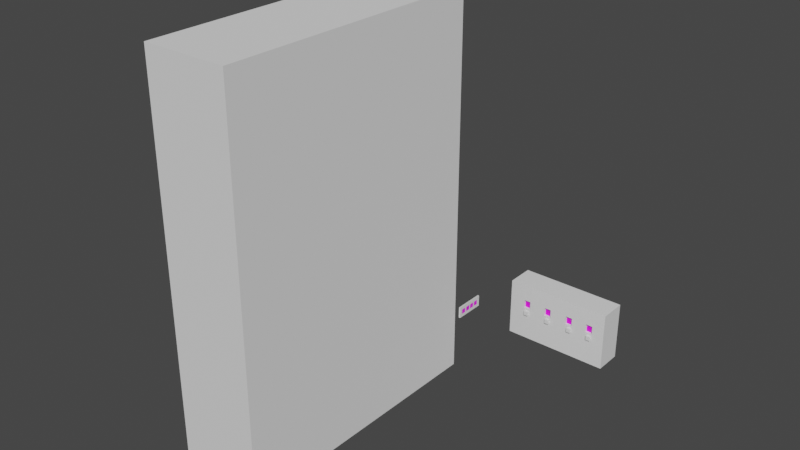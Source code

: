 # Source: Lock.blend  (saved by Blender 2.82.7; exported with 4.5.12 LTS)
import bpy
from mathutils import Matrix  # noqa: F401  (used for matrix-valued properties, if any)

bpy.ops.wm.read_factory_settings(use_empty=True)
scene = bpy.context.scene
scene.name = 'Scene'

# ---- collections
col_collection = bpy.data.collections.new('Collection'); scene.collection.children.link(col_collection)

# ---- images (referenced by path relative to the original .blend; pixels are not part of the script)
import os
ASSET_DIR = os.environ.get("B2B_ASSET_DIR", "")  # directory of the original .blend (textures are referenced by path, not embedded)
HERE = os.path.dirname(os.path.abspath(__file__))  # packed textures are extracted next to this script under _unpacked/

def load_image(name, relpath, width, height, colorspace="sRGB"):
    """Load a texture the original file referenced (path relative to the .blend, or extracted next to this script)."""
    p = next((c for c in (os.path.join(HERE, relpath), os.path.join(ASSET_DIR, relpath)) if relpath and os.path.exists(c)), "")
    if p:
        img = bpy.data.images.load(p, check_existing=True)
        img.name = name
    else:  # same state as the original file: an image datablock whose file is absent (Cycles renders it pink)
        img = bpy.data.images.new(name, width, height)
        img.source = "FILE"
        img.filepath = "//" + (relpath or name)
    img.colorspace_settings.name = colorspace
    return img
img_icons_png = load_image('Icons.png', 'tuls/Icons.png', 1024, 1024, 'sRGB')

# ---- materials (node trees are filled in below, after node groups)
mat_material = bpy.data.materials.new('Material')
mat_material.use_transparent_shadow = False
mat_icons = bpy.data.materials.new('Icons')
mat_icons.use_transparent_shadow = False

# ---- material node trees
mat_material.use_nodes = True; mat_material.node_tree.nodes.clear()
_N = mat_material.node_tree.nodes; _L = mat_material.node_tree.links
n0 = _N.new('ShaderNodeOutputMaterial'); n0.name = 'Material Output'; n0.location = (300, 300)
n1 = _N.new('ShaderNodeBsdfPrincipled'); n1.name = 'Principled BSDF'; n1.location = (10, 300)
n1.distribution = 'GGX'
n1.subsurface_method = 'BURLEY'
n1.inputs[3].default_value = 1.45
n1.inputs[27].default_value = (0.0, 0.0, 0.0, 1.0)
n1.inputs[28].default_value = 1.0
_L.new(n1.outputs[0], n0.inputs[0])
n0.is_active_output = True
mat_icons.use_nodes = True; mat_icons.node_tree.nodes.clear()
_N = mat_icons.node_tree.nodes; _L = mat_icons.node_tree.links
n0 = _N.new('ShaderNodeOutputMaterial'); n0.name = 'Material Output'; n0.location = (300, 300)
n1 = _N.new('ShaderNodeBsdfPrincipled'); n1.name = 'Principled BSDF'; n1.location = (10, 300)
n1.distribution = 'GGX'
n1.subsurface_method = 'BURLEY'
n1.inputs[3].default_value = 1.45
n1.inputs[27].default_value = (0.0, 0.0, 0.0, 1.0)
n1.inputs[28].default_value = 1.0
n2 = _N.new('ShaderNodeTexImage'); n2.name = 'Image Texture'; n2.location = (-458, 79)
n2.image = img_icons_png
_L.new(n1.outputs[0], n0.inputs[0])
_L.new(n2.outputs[0], n1.inputs[0])
n0.is_active_output = True

# ---- world
world_world = bpy.data.worlds.new('World'); scene.world = world_world
world_world.use_nodes = True; world_world.node_tree.nodes.clear()
_N = world_world.node_tree.nodes; _L = world_world.node_tree.links
n0 = _N.new('ShaderNodeOutputWorld'); n0.name = 'World Output'; n0.location = (300, 300)
n1 = _N.new('ShaderNodeBackground'); n1.name = 'Background'; n1.location = (10, 300)
n1.inputs[0].default_value = (0.05088, 0.05088, 0.05088, 1.0)
_L.new(n1.outputs[0], n0.inputs[0])
n0.is_active_output = True
world_world.color = (0.05088, 0.05088, 0.05088)
world_world.use_sun_shadow = False
world_world.sun_shadow_jitter_overblur = 0.0

# ---- meshes
me_circle = bpy.data.meshes.new('Circle')
me_circle.from_pydata([(1.457e-05, -0.03585, 0.3116), (-0.06192, -0.03585, 0.3055), (-0.1215, -0.03585, 0.2875), (-0.1763, -0.03585, 0.2581), (-0.2245, -0.03585, 0.2186), (-0.2639, -0.03585, 0.1705), (-0.2933, -0.03585, 0.1157), (-0.3113, -0.03585, 0.0561), (-0.3174, -0.03585, -0.005827), (-0.3113, -0.03585, -0.06776), (-0.2933, -0.03585, -0.1273), (-0.2639, -0.03585, -0.1822), (-0.2245, -0.03585, -0.2303), (-0.1763, -0.03585, -0.2698), (-0.1215, -0.03585, -0.2991), (-0.06192, -0.03585, -0.3172), (1.467e-05, -0.03585, -0.3233), (0.06194, -0.03585, -0.3172), (0.1215, -0.03585, -0.2991), (0.1764, -0.03585, -0.2698), (0.2245, -0.03585, -0.2303), (0.264, -0.03585, -0.1822), (0.2933, -0.03585, -0.1273), (0.3114, -0.03585, -0.06776), (0.3175, -0.03585, -0.005826), (0.3114, -0.03585, 0.0561), (0.2933, -0.03585, 0.1157), (0.264, -0.03585, 0.1705), (0.2245, -0.03585, 0.2186), (0.1764, -0.03585, 0.2581), (0.1215, -0.03585, 0.2875), (0.06194, -0.03585, 0.3055), (1.454e-05, -0.03585, 0.3679), (-0.07289, -0.03585, 0.3607), (-0.143, -0.03585, 0.3394), (-0.2076, -0.03585, 0.3049), (-0.2642, -0.03585, 0.2584), (-0.3107, -0.03585, 0.2018), (-0.3452, -0.03585, 0.1372), (-0.3665, -0.03585, 0.06708), (-0.3737, -0.03585, -0.005827), (-0.3665, -0.03585, -0.07873), (-0.3452, -0.03585, -0.1488), (-0.3107, -0.03585, -0.2134), (-0.2642, -0.03585, -0.2701), (-0.2076, -0.03585, -0.3166), (-0.143, -0.03585, -0.3511), (-0.07289, -0.03585, -0.3724), (1.467e-05, -0.03585, -0.3795), (0.07292, -0.03585, -0.3724), (0.143, -0.03585, -0.3511), (0.2076, -0.03585, -0.3166), (0.2643, -0.03585, -0.2701), (0.3107, -0.03585, -0.2134), (0.3453, -0.03585, -0.1488), (0.3665, -0.03585, -0.07873), (0.3737, -0.03585, -0.005826), (0.3665, -0.03585, 0.06708), (0.3453, -0.03585, 0.1372), (0.3107, -0.03585, 0.2018), (0.2643, -0.03585, 0.2584), (0.2076, -0.03585, 0.3049), (0.143, -0.03585, 0.3394), (0.07292, -0.03585, 0.3607), (-0.06192, 0.03809, 0.3055), (1.457e-05, 0.03809, 0.3116), (-0.1215, 0.03809, 0.2875), (-0.1763, 0.03809, 0.2581), (-0.2245, 0.03809, 0.2186), (-0.2639, 0.03809, 0.1705), (-0.2933, 0.03809, 0.1157), (-0.3113, 0.03809, 0.0561), (-0.3174, 0.03809, -0.005827), (-0.3113, 0.03809, -0.06776), (-0.2933, 0.03809, -0.1273), (-0.2639, 0.03809, -0.1822), (-0.2245, 0.03809, -0.2303), (-0.1763, 0.03809, -0.2698), (-0.1215, 0.03809, -0.2991), (-0.06192, 0.03809, -0.3172), (1.467e-05, 0.03809, -0.3233), (0.06194, 0.03809, -0.3172), (0.1215, 0.03809, -0.2991), (0.1764, 0.03809, -0.2698), (0.2245, 0.03809, -0.2303), (0.264, 0.03809, -0.1822), (0.2933, 0.03809, -0.1273), (0.3114, 0.03809, -0.06776), (0.3175, 0.03809, -0.005826), (0.3114, 0.03809, 0.0561), (0.2933, 0.03809, 0.1157), (0.264, 0.03809, 0.1705), (0.2245, 0.03809, 0.2186), (0.1764, 0.03809, 0.2581), (0.1215, 0.03809, 0.2875), (0.06194, 0.03809, 0.3055), (-0.143, 0.03809, 0.3394), (-0.07289, 0.03809, 0.3607), (-0.2642, 0.03809, 0.2584), (-0.2076, 0.03809, 0.3049), (-0.3452, 0.03809, 0.1372), (-0.3107, 0.03809, 0.2018), (-0.3737, 0.03809, -0.005827), (-0.3665, 0.03809, 0.06708), (-0.3452, 0.03809, -0.1488), (-0.3665, 0.03809, -0.07873), (-0.2642, 0.03809, -0.2701), (-0.3107, 0.03809, -0.2134), (-0.143, 0.03809, -0.3511), (-0.2076, 0.03809, -0.3166), (1.466e-05, 0.03809, -0.3795), (-0.07289, 0.03809, -0.3724), (0.143, 0.03809, -0.3511), (0.07292, 0.03809, -0.3724), (0.2643, 0.03809, -0.2701), (0.2076, 0.03809, -0.3166), (0.3453, 0.03809, -0.1488), (0.3107, 0.03809, -0.2134), (0.3737, 0.03809, -0.005826), (0.3665, 0.03809, -0.07873), (0.3453, 0.03809, 0.1372), (0.3665, 0.03809, 0.06708), (0.2643, 0.03809, 0.2584), (0.3107, 0.03809, 0.2018), (0.143, 0.03809, 0.3394), (0.2076, 0.03809, 0.3049), (1.454e-05, 0.03809, 0.3679), (0.07292, 0.03809, 0.3607), (-0.08603, -0.03585, 0.1009), (0.0851, -0.03585, 0.1009), (0.0851, -0.03585, 0.272), (-0.08603, -0.03585, 0.272), (-0.1009, -0.03585, -0.08603), (-0.1009, -0.03585, 0.0851), (-0.272, -0.03585, 0.0851), (-0.272, -0.03585, -0.08603), (0.08603, -0.03585, -0.1009), (-0.0851, -0.03585, -0.1009), (-0.0851, -0.03585, -0.272), (0.08603, -0.03585, -0.272), (0.1009, -0.03585, 0.08603), (0.1009, -0.03585, -0.0851), (0.272, -0.03585, -0.0851), (0.272, -0.03585, 0.08603)], [], [(53, 22, 21), (61, 30, 29), (39, 8, 7), (47, 16, 15), (55, 24, 23), (33, 2, 1), (63, 0, 31), (9, 42, 10), (17, 50, 18), (57, 26, 25), (3, 36, 4), (11, 44, 12), (19, 52, 20), (59, 28, 27), (5, 38, 6), (45, 14, 13), (30, 31, 130), (86, 117, 85), (94, 125, 93), (71, 102, 103), (80, 111, 79), (88, 119, 87), (66, 97, 64), (65, 127, 95), (73, 104, 105), (81, 112, 113), (90, 121, 89), (67, 98, 99), (75, 106, 107), (83, 114, 115), (92, 123, 91), (69, 100, 101), (78, 109, 77), (78, 74, 66), (7, 103, 39), (26, 91, 27), (0, 64, 1), (46, 78, 14), (40, 72, 8), (47, 79, 111), (28, 93, 29), (3, 66, 67), (48, 80, 16), (23, 119, 55), (30, 95, 31), (4, 69, 5), (56, 88, 24), (1, 97, 33), (33, 96, 34), (6, 71, 7), (34, 66, 2), (35, 98, 36), (31, 127, 63), (37, 100, 38), (8, 73, 9), (32, 65, 0), (39, 102, 40), (9, 105, 41), (41, 104, 42), (10, 75, 11), (42, 74, 10), (43, 106, 44), (17, 113, 49), (45, 108, 46), (12, 77, 13), (18, 112, 82), (47, 110, 48), (25, 121, 57), (49, 112, 50), (14, 79, 15), (58, 90, 26), (51, 114, 52), (3, 99, 35), (53, 116, 54), (16, 81, 17), (36, 68, 4), (55, 118, 56), (43, 75, 107), (57, 120, 58), (18, 83, 19), (44, 76, 12), (59, 122, 60), (19, 115, 51), (61, 124, 62), (20, 85, 21), (52, 84, 20), (63, 126, 32), (27, 123, 59), (53, 85, 117), (22, 87, 23), (60, 92, 28), (54, 86, 22), (5, 101, 37), (29, 125, 61), (24, 89, 25), (38, 70, 6), (62, 94, 30), (13, 109, 45), (7, 8, 134), (129, 131, 128), (134, 132, 133), (22, 23, 142), (16, 17, 139), (139, 137, 138), (142, 140, 141), (140, 143, 26), (53, 54, 22), (61, 62, 30), (39, 40, 8), (47, 48, 16), (55, 56, 24), (33, 34, 2), (63, 32, 0), (9, 41, 42), (17, 49, 50), (57, 58, 26), (3, 35, 36), (11, 43, 44), (19, 51, 52), (59, 60, 28), (5, 37, 38), (45, 46, 14), (0, 1, 131), (1, 2, 131), (2, 3, 131), (3, 4, 128), (131, 3, 128), (4, 5, 128), (5, 6, 128), (130, 129, 29), (129, 26, 27), (129, 27, 28), (129, 28, 29), (131, 130, 0), (31, 0, 130), (29, 30, 130), (86, 116, 117), (94, 124, 125), (71, 72, 102), (80, 110, 111), (88, 118, 119), (66, 96, 97), (65, 126, 127), (73, 74, 104), (81, 82, 112), (90, 120, 121), (67, 68, 98), (75, 76, 106), (83, 84, 114), (92, 122, 123), (69, 70, 100), (78, 108, 109), (66, 64, 65), (65, 95, 94), (94, 93, 90), (93, 92, 90), (92, 91, 90), (90, 89, 88), (88, 87, 86), (86, 85, 84), (84, 83, 82), (82, 81, 80), (80, 79, 82), (79, 78, 82), (78, 77, 74), (77, 76, 74), (76, 75, 74), (74, 73, 72), (72, 71, 70), (70, 69, 68), (68, 67, 66), (66, 65, 94), (90, 88, 82), (88, 86, 82), (86, 84, 82), (74, 72, 70), (70, 68, 74), (68, 66, 74), (66, 94, 82), (94, 90, 82), (82, 78, 66), (7, 71, 103), (26, 90, 91), (0, 65, 64), (46, 108, 78), (40, 102, 72), (47, 15, 79), (28, 92, 93), (3, 2, 66), (48, 110, 80), (23, 87, 119), (30, 94, 95), (4, 68, 69), (56, 118, 88), (1, 64, 97), (33, 97, 96), (6, 70, 71), (34, 96, 66), (35, 99, 98), (31, 95, 127), (37, 101, 100), (8, 72, 73), (32, 126, 65), (39, 103, 102), (9, 73, 105), (41, 105, 104), (10, 74, 75), (42, 104, 74), (43, 107, 106), (17, 81, 113), (45, 109, 108), (12, 76, 77), (18, 50, 112), (47, 111, 110), (25, 89, 121), (49, 113, 112), (14, 78, 79), (58, 120, 90), (51, 115, 114), (3, 67, 99), (53, 117, 116), (16, 80, 81), (36, 98, 68), (55, 119, 118), (43, 11, 75), (57, 121, 120), (18, 82, 83), (44, 106, 76), (59, 123, 122), (19, 83, 115), (61, 125, 124), (20, 84, 85), (52, 114, 84), (63, 127, 126), (27, 91, 123), (53, 21, 85), (22, 86, 87), (60, 122, 92), (54, 116, 86), (5, 69, 101), (29, 93, 125), (24, 88, 89), (38, 100, 70), (62, 124, 94), (13, 77, 109), (133, 26, 129), (133, 129, 128), (9, 135, 8), (135, 134, 8), (134, 133, 6), (133, 128, 6), (6, 7, 134), (129, 130, 131), (134, 135, 132), (135, 9, 10), (10, 11, 135), (11, 12, 132), (132, 12, 137), (12, 13, 137), (13, 14, 138), (137, 13, 138), (136, 139, 19), (139, 18, 19), (135, 11, 132), (136, 19, 20), (136, 20, 141), (20, 21, 141), (137, 136, 141), (132, 137, 141), (142, 141, 21), (21, 22, 142), (17, 18, 139), (139, 138, 16), (138, 14, 15), (16, 138, 15), (139, 136, 137), (142, 143, 140), (143, 142, 24), (142, 23, 24), (24, 25, 143), (133, 132, 141), (133, 141, 140), (25, 26, 143), (26, 133, 140)])
me_circle.polygons.foreach_set('material_index', [1, 1, 1, 1, 1, 1, 1, 1, 1, 1, 1, 1, 1, 1, 1, 1, 1, 1, 1, 1, 1, 1, 1, 1, 1, 1, 1, 1, 1, 1, 1, 1, 1, 1, 1, 1, 1, 1, 1, 1, 1, 1, 1, 1, 1, 1, 1, 1, 1, 1, 1, 1, 1, 1, 1, 1, 1, 1, 1, 1, 1, 1, 1, 1, 1, 1, 1, 1, 1, 1, 1, 1, 1, 1, 1, 1, 1, 1, 1, 1, 1, 1, 1, 1, 1, 1, 1, 1, 1, 1, 1, 1, 1, 1, 1, 1, 1, 1, 1, 1, 1, 1, 1, 1, 1, 1, 1, 1, 1, 1, 1, 1, 1, 1, 1, 1, 1, 1, 1, 1, 1, 1, 1, 1, 1, 1, 1, 1, 1, 1, 1, 1, 1, 1, 1, 1, 1, 1, 1, 1, 1, 1, 1, 1, 1, 1, 1, 1, 1, 1, 1, 1, 1, 1, 1, 1, 1, 1, 1, 1, 1, 1, 1, 1, 1, 1, 1, 1, 1, 1, 1, 1, 1, 1, 1, 1, 1, 1, 1, 1, 1, 1, 1, 1, 1, 1, 1, 1, 1, 1, 1, 1, 1, 1, 1, 1, 1, 1, 1, 1, 1, 1, 1, 1, 1, 1, 1, 1, 1, 1, 1, 1, 1, 1, 1, 1, 1, 1, 1, 1, 1, 1, 1, 1, 1, 1, 1, 1, 1, 1, 1, 1, 1, 1, 1, 1, 1, 1, 1, 1, 1, 1, 1, 1, 1, 1, 1, 1, 1, 1, 1, 1, 1, 1, 1, 1, 1, 1, 1, 1, 1, 1, 1, 1, 1, 1, 1, 1, 1, 1, 1, 1, 1, 1, 1, 1, 1, 1, 1, 1, 1, 1, 1, 1])
_uv = me_circle.uv_layers.new(name='UVMap')
_uv.uv.foreach_set('vector', [0.0, 0.0, 0.0, 0.0, 0.0, 0.0, 0.0, 0.0, 0.0, 0.0, 0.0, 0.0, 0.0, 0.0, 0.0, 0.0, 0.0, 0.0, 0.0, 0.0, 0.0, 0.0, 0.0, 0.0, 0.0, 0.0, 0.0, 0.0, 0.0, 0.0, 0.0, 0.0, 0.0, 0.0, 0.0, 0.0, 0.0, 0.0, 0.0, 0.0, 0.0, 0.0, 0.0, 0.0, 0.0, 0.0, 0.0, 0.0, 0.0, 0.0, 0.0, 0.0, 0.0, 0.0, 0.0, 0.0, 0.0, 0.0, 0.0, 0.0, 0.0, 0.0, 0.0, 0.0, 0.0, 0.0, 0.0, 0.0, 0.0, 0.0, 0.0, 0.0, 0.0, 0.0, 0.0, 0.0, 0.0, 0.0, 0.0, 0.0, 0.0, 0.0, 0.0, 0.0, 0.0, 0.0, 0.0, 0.0, 0.0, 0.0, 0.0, 0.0, 0.0, 0.0, 0.0, 0.0, 0.0, 0.0, 0.0, 0.0, 0.0, 0.0, 0.0, 0.0, 0.0, 0.0, 0.0, 0.0, 0.0, 0.0, 0.0, 0.0, 0.0, 0.0, 0.0, 0.0, 0.0, 0.0, 0.0, 0.0, 0.0, 0.0, 0.0, 0.0, 0.0, 0.0, 0.0, 0.0, 0.0, 0.0, 0.0, 0.0, 0.0, 0.0, 0.0, 0.0, 0.0, 0.0, 0.0, 0.0, 0.0, 0.0, 0.0, 0.0, 0.0, 0.0, 0.0, 0.0, 0.0, 0.0, 0.0, 0.0, 0.0, 0.0, 0.0, 0.0, 0.0, 0.0, 0.0, 0.0, 0.0, 0.0, 0.0, 0.0, 0.0, 0.0, 0.0, 0.0, 0.0, 0.0, 0.0, 0.0, 0.0, 0.0, 0.0, 0.0, 0.0, 0.0, 0.0, 0.0, 0.0, 0.0, 0.0, 0.0, 0.0, 0.0, 0.0, 0.0, 0.0, 0.0, 0.0, 0.0, 0.0, 0.0, 0.0, 0.0, 0.0, 0.0, 0.0, 0.0, 0.0, 0.0, 0.0, 0.0, 0.0, 0.0, 0.0, 0.0, 0.0, 0.0, 0.0, 0.0, 0.0, 0.0, 0.0, 0.0, 0.0, 0.0, 0.0, 0.0, 0.0, 0.0, 0.0, 0.0, 0.0, 0.0, 0.0, 0.0, 0.0, 0.0, 0.0, 0.0, 0.0, 0.0, 0.0, 0.0, 0.0, 0.0, 0.0, 0.0, 0.0, 0.0, 0.0, 0.0, 0.0, 0.0, 0.0, 0.0, 0.0, 0.0, 0.0, 0.0, 0.0, 0.0, 0.0, 0.0, 0.0, 0.0, 0.0, 0.0, 0.0, 0.0, 0.0, 0.0, 0.0, 0.0, 0.0, 0.0, 0.0, 0.0, 0.0, 0.0, 0.0, 0.0, 0.0, 0.0, 0.0, 0.0, 0.0, 0.0, 0.0, 0.0, 0.0, 0.0, 0.0, 0.0, 0.0, 0.0, 0.0, 0.0, 0.0, 0.0, 0.0, 0.0, 0.0, 0.0, 0.0, 0.0, 0.0, 0.0, 0.0, 0.0, 0.0, 0.0, 0.0, 0.0, 0.0, 0.0, 0.0, 0.0, 0.0, 0.0, 0.0, 0.0, 0.0, 0.0, 0.0, 0.0, 0.0, 0.0, 0.0, 0.0, 0.0, 0.0, 0.0, 0.0, 0.0, 0.0, 0.0, 0.0, 0.0, 0.0, 0.0, 0.0, 0.0, 0.0, 0.0, 0.0, 0.0, 0.0, 0.0, 0.0, 0.0, 0.0, 0.0, 0.0, 0.0, 0.0, 0.0, 0.0, 0.0, 0.0, 0.0, 0.0, 0.0, 0.0, 0.0, 0.0, 0.0, 0.0, 0.0, 0.0, 0.0, 0.0, 0.0, 0.0, 0.0, 0.0, 0.0, 0.0, 0.0, 0.0, 0.0, 0.0, 0.0, 0.0, 0.0, 0.0, 0.0, 0.0, 0.0, 0.0, 0.0, 0.0, 0.0, 0.0, 0.0, 0.0, 0.0, 0.0, 0.0, 0.0, 0.0, 0.0, 0.0, 0.0, 0.0, 0.0, 0.0, 0.0, 0.0, 0.0, 0.0, 0.0, 0.0, 0.0, 0.0, 0.0, 0.0, 0.0, 0.0, 0.0, 0.0, 0.0, 0.0, 0.0, 0.0, 0.0, 0.0, 0.0, 0.0, 0.0, 0.0, 0.0, 0.0, 0.0, 0.0, 0.0, 0.0, 0.0, 0.0, 0.0, 0.0, 0.0, 0.0, 0.0, 0.0, 0.0, 0.0, 0.0, 0.0, 0.0, 0.0, 0.0, 0.0, 0.0, 0.0, 0.0, 0.0, 0.0, 0.0, 0.0, 0.0, 0.0, 0.0, 0.0, 0.0, 0.0, 0.0, 0.0, 0.0, 0.0, 0.0, 0.0, 0.0, 0.0, 0.0, 0.0, 0.0, 0.0, 0.0, 0.0, 0.0, 0.0, 0.0, 0.0, 0.0, 0.0, 0.0, 0.0, 0.0, 0.0, 0.0, 0.0, 0.0, 0.0, 0.0, 0.0, 0.0, 0.0, 0.0, 0.0, 0.0, 0.0, 0.0, 0.0, 0.0, 0.0, 0.0, 0.0, 0.0, 0.0, 0.0, 0.0, 0.0, 0.0, 0.0, 0.0, 0.0, 0.0, 0.0, 0.0, 0.0, 0.0, 0.0, 0.0, 0.0, 0.0, 0.0, 0.0, 0.0, 0.0, 0.0, 0.0, 0.0, 0.0, 0.0, 0.0, 0.0, 0.0, 0.0, 0.0, 0.0, 0.0, 0.0, 0.0, 0.0, 0.0, 0.0, 0.0, 0.0, 0.0, 0.0, 0.0, 0.0, 0.0, 0.0, 0.0, 0.0, 0.0, 0.0, 0.0, 0.0, 0.0, 0.0, 0.0, 0.0, 0.0, 0.0, 0.0, 0.0, 0.0, 0.0, 0.0, 0.0, 0.0, 0.0, 0.0, 0.0, 0.0, 0.0, 0.0, 0.0, 0.0, 0.0, 0.0, 0.0, 0.0, 0.0, 0.0, 0.0, 0.0, 0.0, 0.0, 0.0, 0.0, 0.0, 0.0, 0.0, 0.0, 0.0, 0.0, 0.0, 0.0, 0.4756, 0.05799, 0.2636, 0.9024, 0.2636, 0.05799, 0.7256, 0.9607, 0.5035, 0.09511, 0.7256, 0.09511, 0.0, 0.0, 0.0, 0.0, 0.0, 0.0, 0.0, 0.0, 0.0, 0.0, 0.0, 0.0, 0.7558, 0.9758, 0.9891, 0.04124, 0.9891, 0.9758, 0.2104, 0.8682, 0.01836, 0.08673, 0.2104, 0.08673, 0.0, 0.0, 0.0, 0.0, 0.0, 0.0, 0.0, 0.0, 0.0, 0.0, 0.0, 0.0, 0.0, 0.0, 0.0, 0.0, 0.0, 0.0, 0.0, 0.0, 0.0, 0.0, 0.0, 0.0, 0.0, 0.0, 0.0, 0.0, 0.0, 0.0, 0.0, 0.0, 0.0, 0.0, 0.0, 0.0, 0.0, 0.0, 0.0, 0.0, 0.0, 0.0, 0.0, 0.0, 0.0, 0.0, 0.0, 0.0, 0.0, 0.0, 0.0, 0.0, 0.0, 0.0, 0.0, 0.0, 0.0, 0.0, 0.0, 0.0, 0.0, 0.0, 0.0, 0.0, 0.0, 0.0, 0.0, 0.0, 0.0, 0.0, 0.0, 0.0, 0.0, 0.0, 0.0, 0.0, 0.0, 0.0, 0.0, 0.0, 0.0, 0.0, 0.0, 0.0, 0.0, 0.0, 0.0, 0.0, 0.0, 0.0, 0.0, 0.0, 0.0, 0.0, 0.0, 0.0, 0.0, 0.0, 0.0, 0.0, 0.0, 0.0, 0.0, 0.0, 0.0, 0.0, 0.0, 0.0, 0.0, 0.0, 0.0, 0.0, 0.0, 0.0, 0.0, 0.0, 0.0, 0.0, 0.0, 0.0, 0.0, 0.0, 0.0, 0.0, 0.0, 0.0, 0.0, 0.0, 0.0, 0.0, 0.0, 0.0, 0.0, 0.0, 0.0, 0.0, 0.0, 0.0, 0.0, 0.0, 0.0, 0.0, 0.0, 0.0, 0.0, 0.0, 0.0, 0.0, 0.0, 0.0, 0.0, 0.0, 0.0, 0.0, 0.0, 0.0, 0.0, 0.0, 0.0, 0.0, 0.0, 0.0, 0.0, 0.0, 0.0, 0.0, 0.0, 0.0, 0.0, 0.0, 0.0, 0.0, 0.0, 0.0, 0.0, 0.0, 0.0, 0.0, 0.0, 0.0, 0.0, 0.0, 0.0, 0.0, 0.0, 0.0, 0.0, 0.0, 0.0, 0.0, 0.0, 0.0, 0.0, 0.0, 0.0, 0.0, 0.0, 0.0, 0.0, 0.0, 0.0, 0.0, 0.0, 0.0, 0.0, 0.0, 0.0, 0.0, 0.0, 0.0, 0.0, 0.0, 0.0, 0.0, 0.0, 0.0, 0.0, 0.0, 0.0, 0.0, 0.0, 0.0, 0.0, 0.0, 0.0, 0.0, 0.0, 0.0, 0.0, 0.0, 0.0, 0.0, 0.0, 0.0, 0.0, 0.0, 0.0, 0.0, 0.0, 0.0, 0.0, 0.0, 0.0, 0.0, 0.0, 0.0, 0.0, 0.0, 0.0, 0.0, 0.0, 0.0, 0.0, 0.0, 0.0, 0.0, 0.0, 0.0, 0.0, 0.0, 0.0, 0.0, 0.0, 0.0, 0.0, 0.0, 0.0, 0.0, 0.0, 0.0, 0.0, 0.0, 0.0, 0.0, 0.0, 0.0, 0.0, 0.0, 0.0, 0.0, 0.0, 0.0, 0.0, 0.0, 0.0, 0.0, 0.0, 0.0, 0.0, 0.0, 0.0, 0.0, 0.0, 0.0, 0.0, 0.0, 0.0, 0.0, 0.0, 0.0, 0.0, 0.0, 0.0, 0.0, 0.0, 0.0, 0.0, 0.0, 0.0, 0.0, 0.0, 0.0, 0.0, 0.0, 0.0, 0.0, 0.0, 0.0, 0.0, 0.0, 0.0, 0.0, 0.0, 0.0, 0.0, 0.0, 0.0, 0.0, 0.0, 0.0, 0.0, 0.0, 0.0, 0.0, 0.0, 0.0, 0.0, 0.0, 0.0, 0.0, 0.0, 0.0, 0.0, 0.0, 0.0, 0.0, 0.0, 0.0, 0.0, 0.0, 0.0, 0.0, 0.0, 0.0, 0.0, 0.0, 0.0, 0.0, 0.0, 0.0, 0.0, 0.0, 0.0, 0.0, 0.0, 0.0, 0.0, 0.0, 0.0, 0.0, 0.0, 0.0, 0.0, 0.0, 0.0, 0.0, 0.0, 0.0, 0.0, 0.0, 0.0, 0.0, 0.0, 0.0, 0.0, 0.0, 0.0, 0.0, 0.0, 0.0, 0.0, 0.0, 0.0, 0.0, 0.0, 0.0, 0.0, 0.0, 0.0, 0.0, 0.0, 0.0, 0.0, 0.0, 0.0, 0.0, 0.0, 0.0, 0.0, 0.0, 0.0, 0.0, 0.0, 0.0, 0.0, 0.0, 0.0, 0.0, 0.0, 0.0, 0.0, 0.0, 0.0, 0.0, 0.0, 0.0, 0.0, 0.0, 0.0, 0.0, 0.0, 0.0, 0.0, 0.0, 0.0, 0.0, 0.0, 0.0, 0.0, 0.0, 0.0, 0.0, 0.0, 0.0, 0.0, 0.0, 0.0, 0.0, 0.0, 0.0, 0.0, 0.0, 0.0, 0.0, 0.0, 0.0, 0.0, 0.0, 0.0, 0.0, 0.0, 0.0, 0.0, 0.0, 0.0, 0.0, 0.0, 0.0, 0.0, 0.0, 0.0, 0.0, 0.0, 0.0, 0.0, 0.0, 0.0, 0.0, 0.0, 0.0, 0.0, 0.0, 0.0, 0.0, 0.0, 0.0, 0.0, 0.0, 0.0, 0.0, 0.0, 0.0, 0.0, 0.0, 0.0, 0.0, 0.0, 0.0, 0.0, 0.0, 0.0, 0.0, 0.0, 0.0, 0.0, 0.0, 0.0, 0.0, 0.0, 0.0, 0.0, 0.0, 0.0, 0.0, 0.0, 0.0, 0.0, 0.0, 0.0, 0.0, 0.0, 0.0, 0.0, 0.0, 0.0, 0.0, 0.0, 0.0, 0.0, 0.0, 0.0, 0.0, 0.0, 0.0, 0.0, 0.0, 0.0, 0.0, 0.0, 0.0, 0.0, 0.0, 0.0, 0.0, 0.0, 0.0, 0.0, 0.0, 0.0, 0.0, 0.0, 0.0, 0.0, 0.0, 0.0, 0.0, 0.0, 0.0, 0.0, 0.0, 0.0, 0.0, 0.0, 0.0, 0.0, 0.0, 0.0, 0.0, 0.0, 0.0, 0.0, 0.0, 0.0, 0.0, 0.0, 0.0, 0.0, 0.0, 0.0, 0.0, 0.0, 0.0, 0.0, 0.0, 0.0, 0.0, 0.0, 0.0, 0.0, 0.0, 0.0, 0.0, 0.0, 0.0, 0.0, 0.0, 0.0, 0.0, 0.0, 0.0, 0.0, 0.0, 0.0, 0.0, 0.0, 0.0, 0.0, 0.0, 0.0, 0.0, 0.0, 0.0, 0.0, 0.0, 0.0, 0.0, 0.0, 0.0, 0.0, 0.0, 0.0, 0.0, 0.0, 0.0, 0.0, 0.0, 0.0, 0.0, 0.0, 0.0, 0.0, 0.0, 0.0, 0.0, 0.0, 0.0, 0.0, 0.0, 0.0, 0.0, 0.0, 0.0, 0.0, 0.0, 0.0, 0.0, 0.0, 0.0, 0.0, 0.0, 0.0, 0.0, 0.0, 0.0, 0.0, 0.0, 0.0, 0.0, 0.0, 0.0, 0.0, 0.0, 0.0, 0.0, 0.0, 0.0, 0.0, 0.0, 0.0, 0.0, 0.0, 0.0, 0.0, 0.0, 0.0, 0.0, 0.0, 0.0, 0.0, 0.0, 0.0, 0.0, 0.0, 0.0, 0.0, 0.0, 0.0, 0.0, 0.0, 0.0, 0.0, 0.0, 0.0, 0.0, 0.0, 0.0, 0.0, 0.0, 0.0, 0.0, 0.0, 0.0, 0.0, 0.0, 0.0, 0.0, 0.0, 0.0, 0.0, 0.0, 0.0, 0.0, 0.0, 0.0, 0.0, 0.0, 0.0, 0.0, 0.0, 0.0, 0.0, 0.0, 0.0, 0.0, 0.0, 0.0, 0.0, 0.0, 0.0, 0.0, 0.0, 0.0, 0.0, 0.0, 0.0, 0.0, 0.0, 0.0, 0.0, 0.0, 0.0, 0.0, 0.0, 0.0, 0.0, 0.0, 0.0, 0.0, 0.0, 0.0, 0.0, 0.0, 0.0, 0.0, 0.0, 0.0, 0.0, 0.0, 0.0, 0.0, 0.0, 0.0, 0.0, 0.0, 0.0, 0.0, 0.0, 0.0, 0.0, 0.0, 0.0, 0.0, 0.0, 0.0, 0.0, 0.0, 0.0, 0.0, 0.0, 0.0, 0.0, 0.0, 0.0, 0.0, 0.0, 0.0, 0.0, 0.0, 0.0, 0.0, 0.0, 0.0, 0.0, 0.0, 0.0, 0.0, 0.0, 0.0, 0.0, 0.0, 0.0, 0.0, 0.0, 0.0, 0.0, 0.0, 0.0, 0.0, 0.0, 0.0, 0.0, 0.0, 0.0, 0.0, 0.0, 0.0, 0.0, 0.0, 0.0, 0.0, 0.0, 0.0, 0.0, 0.0, 0.0, 0.0, 0.0, 0.0, 0.0, 0.0, 0.0, 0.0, 0.0, 0.0, 0.0, 0.0, 0.0, 0.0, 0.0, 0.0, 0.0, 0.0, 0.0, 0.0, 0.0, 0.0, 0.0, 0.0, 0.0, 0.0, 0.0, 0.0, 0.0, 0.0, 0.0, 0.0, 0.0, 0.0, 0.0, 0.0, 0.0, 0.0, 0.0, 0.0, 0.0, 0.0, 0.0, 0.0, 0.0, 0.0, 0.0, 0.0, 0.0, 0.0, 0.0, 0.0, 0.0, 0.0, 0.0, 0.0, 0.0, 0.0, 0.4756, 0.05799, 0.4756, 0.9024, 0.2636, 0.9024, 0.7256, 0.9607, 0.5035, 0.9607, 0.5035, 0.09511, 0.0, 0.0, 0.0, 0.0, 0.0, 0.0, 0.0, 0.0, 0.0, 0.0, 0.0, 0.0, 0.0, 0.0, 0.0, 0.0, 0.0, 0.0, 0.0, 0.0, 0.0, 0.0, 0.0, 0.0, 0.0, 0.0, 0.0, 0.0, 0.0, 0.0, 0.0, 0.0, 0.0, 0.0, 0.0, 0.0, 0.0, 0.0, 0.0, 0.0, 0.0, 0.0, 0.0, 0.0, 0.0, 0.0, 0.0, 0.0, 0.0, 0.0, 0.0, 0.0, 0.0, 0.0, 0.0, 0.0, 0.0, 0.0, 0.0, 0.0, 0.0, 0.0, 0.0, 0.0, 0.0, 0.0, 0.0, 0.0, 0.0, 0.0, 0.0, 0.0, 0.0, 0.0, 0.0, 0.0, 0.0, 0.0, 0.0, 0.0, 0.0, 0.0, 0.0, 0.0, 0.0, 0.0, 0.0, 0.0, 0.0, 0.0, 0.0, 0.0, 0.0, 0.0, 0.0, 0.0, 0.0, 0.0, 0.0, 0.0, 0.0, 0.0, 0.0, 0.0, 0.0, 0.0, 0.0, 0.0, 0.0, 0.0, 0.0, 0.0, 0.0, 0.0, 0.0, 0.0, 0.0, 0.0, 0.0, 0.0, 0.0, 0.0, 0.0, 0.0, 0.0, 0.0, 0.7558, 0.9758, 0.7558, 0.04124, 0.9891, 0.04124, 0.2104, 0.8682, 0.01836, 0.8682, 0.01836, 0.08673, 0.0, 0.0, 0.0, 0.0, 0.0, 0.0, 0.0, 0.0, 0.0, 0.0, 0.0, 0.0, 0.0, 0.0, 0.0, 0.0, 0.0, 0.0, 0.0, 0.0, 0.0, 0.0, 0.0, 0.0, 0.0, 0.0, 0.0, 0.0, 0.0, 0.0, 0.0, 0.0, 0.0, 0.0, 0.0, 0.0, 0.0, 0.0, 0.0, 0.0, 0.0, 0.0])
me_circle.materials.append(mat_material)
me_circle.materials.append(mat_icons)
me_circle.use_remesh_fix_poles = True
me_circle.use_remesh_preserve_attributes = False
me_circle.use_mirror_vertex_groups = False
me_circle.update()
me_cube_001 = bpy.data.meshes.new('Cube.001')
me_cube_001.from_pydata([(-0.701, -0.1797, -1.0), (-0.701, -0.1797, 1.0), (-0.701, -0.0869, -1.0), (-0.701, -0.0869, 1.0), (2.863, -0.1797, -1.0), (2.863, -0.1797, 1.0), (2.863, -0.0869, -1.0), (2.863, -0.0869, 1.0), (-0.004489, -0.1797, 0.2003), (-0.004489, -0.1797, 0.5074), (-0.2563, -0.1797, 0.5074), (-0.2563, -0.1797, 0.2003), (0.8421, -0.1797, 0.2003), (0.8421, -0.1797, 0.5074), (0.5902, -0.1797, 0.5074), (0.5902, -0.1797, 0.2003), (1.706, -0.1797, 0.2003), (1.706, -0.1797, 0.5074), (1.454, -0.1797, 0.5074), (1.454, -0.1797, 0.2003), (-0.004489, -0.0869, 0.2003), (-0.004489, -0.0869, 0.5074), (-0.2563, -0.0869, 0.5074), (-0.2563, -0.0869, 0.2003), (0.8421, -0.0869, 0.2003), (0.8421, -0.0869, 0.5074), (0.5902, -0.0869, 0.5074), (0.5902, -0.0869, 0.2003), (1.706, -0.0869, 0.2003), (1.706, -0.0869, 0.5074), (1.454, -0.0869, 0.5074), (1.454, -0.0869, 0.2003), (2.511, -0.0869, 0.2003), (2.511, -0.0869, 0.5074), (2.259, -0.0869, 0.5074), (2.259, -0.0869, 0.2003), (2.511, -0.1797, 0.2003), (2.511, -0.1797, 0.5074), (2.259, -0.1797, 0.5074), (2.259, -0.1797, 0.2003), (-0.701, -0.1797, 1.098), (-0.701, -0.0869, 1.098), (2.863, -0.0869, 1.098), (2.863, -0.1797, 1.098), (2.964, -0.0869, 1.0), (2.964, -0.0869, -1.0), (2.964, -0.1797, -1.0), (2.964, -0.1797, 1.0), (2.964, -0.0869, 1.098), (2.964, -0.1797, 1.098), (-0.8084, -0.0869, -1.0), (-0.8084, -0.1797, -1.0), (-0.8084, -0.1797, 1.0), (-0.8084, -0.0869, 1.0), (-0.8084, -0.1797, 1.098), (-0.8084, -0.0869, 1.098), (-0.701, 0.8033, -1.0), (-0.8084, 0.8033, -1.0), (-0.701, 0.8033, 1.0), (2.863, 0.8033, 1.0), (2.863, 0.8033, -1.0), (2.964, 0.8033, -1.0), (-0.701, 0.8033, 1.098), (2.863, 0.8033, 1.098), (2.964, 0.8033, 1.0), (2.964, 0.8033, 1.098), (-0.8084, 0.8033, 1.0), (-0.8084, 0.8033, 1.098)], [], [(0, 1, 52, 51), (2, 3, 22, 23, 20, 27, 24, 31, 28, 29, 34, 35, 32, 7, 6), (43, 5, 47, 49), (4, 5, 37, 36, 39, 16, 19, 12, 15, 8, 11, 1, 0), (2, 6, 4, 0), (48, 44, 64, 65), (1, 11, 10, 9, 8, 15, 14, 13, 12, 19, 18, 17, 5), (15, 27, 26, 14), (12, 24, 27, 15), (17, 29, 28, 16), (7, 29, 30, 31, 24, 25, 26, 27, 20, 21, 22, 3), (18, 30, 29, 17), (19, 31, 30, 18), (16, 28, 31, 19), (14, 26, 25, 13), (13, 25, 24, 12), (8, 20, 23, 11), (11, 23, 22, 10), (10, 22, 21, 9), (9, 21, 20, 8), (7, 32, 33, 34, 29), (33, 32, 36, 37), (16, 39, 38, 37, 5, 17), (32, 35, 39, 36), (34, 33, 37, 38), (35, 34, 38, 39), (42, 41, 40, 43), (4, 6, 45, 46), (55, 41, 62, 67), (1, 5, 43, 40), (45, 44, 47, 46), (47, 44, 48, 49), (42, 43, 49, 48), (50, 53, 66, 57), (3, 2, 56, 58), (5, 4, 46, 47), (51, 52, 53, 50), (53, 52, 54, 55), (6, 7, 59, 60), (40, 41, 55, 54), (1, 40, 54, 52), (2, 0, 51, 50), (59, 58, 62, 63), (58, 56, 57, 66), (60, 59, 64, 61), (59, 63, 65, 64), (62, 58, 66, 67), (45, 6, 60, 61), (42, 48, 65, 63), (7, 3, 58, 59), (41, 42, 63, 62), (53, 55, 67, 66), (44, 45, 61, 64), (2, 50, 57, 56)])
_uv = me_cube_001.uv_layers.new(name='UVMap')
_uv.uv.foreach_set('vector', [0.375, 1.0, 0.625, 1.0, 0.625, 1.0, 0.375, 1.0, 0.375, 0.25, 0.625, 0.25, 0.5565, 0.2868, 0.525, 0.2868, 0.525, 0.3077, 0.525, 0.3569, 0.525, 0.3778, 0.525, 0.4284, 0.525, 0.4493, 0.5565, 0.4493, 0.5565, 0.4708, 0.525, 0.4681, 0.525, 0.4808, 0.625, 0.5, 0.375, 0.5, 0.625, 0.75, 0.625, 0.75, 0.625, 0.75, 0.625, 0.75, 0.375, 0.75, 0.625, 0.75, 0.5565, 0.768, 0.525, 0.7692, 0.525, 0.7819, 0.525, 0.8007, 0.525, 0.8216, 0.525, 0.8722, 0.525, 0.8931, 0.525, 0.9423, 0.525, 0.9632, 0.625, 1.0, 0.375, 1.0, 0.125, 0.5, 0.375, 0.5, 0.375, 0.75, 0.125, 0.75, 0.625, 0.5, 0.625, 0.5, 0.625, 0.5, 0.625, 0.5, 0.625, 1.0, 0.525, 0.9632, 0.5565, 0.9632, 0.5565, 0.9423, 0.525, 0.9423, 0.525, 0.8931, 0.5565, 0.8931, 0.5565, 0.8722, 0.525, 0.8722, 0.525, 0.8216, 0.5565, 0.8216, 0.5565, 0.8007, 0.625, 0.75, 0.525, 0.8931, 0.525, 0.3569, 0.5565, 0.3569, 0.5565, 0.8931, 0.525, 0.8722, 0.525, 0.3778, 0.525, 0.3569, 0.525, 0.8931, 0.5565, 0.8007, 0.5565, 0.4493, 0.525, 0.4493, 0.525, 0.8007, 0.625, 0.5, 0.5565, 0.4493, 0.5565, 0.4284, 0.525, 0.4284, 0.525, 0.3778, 0.5565, 0.3778, 0.5565, 0.3569, 0.525, 0.3569, 0.525, 0.3077, 0.5565, 0.3077, 0.5565, 0.2868, 0.625, 0.25, 0.5565, 0.8216, 0.5565, 0.4284, 0.5565, 0.4493, 0.5565, 0.8007, 0.525, 0.8216, 0.525, 0.4284, 0.5565, 0.4284, 0.5565, 0.8216, 0.525, 0.8007, 0.525, 0.4493, 0.525, 0.4284, 0.525, 0.8216, 0.5565, 0.8931, 0.5565, 0.3569, 0.5565, 0.3778, 0.5565, 0.8722, 0.5565, 0.8722, 0.5565, 0.3778, 0.525, 0.3778, 0.525, 0.8722, 0.525, 0.9423, 0.525, 0.3077, 0.525, 0.2868, 0.525, 0.9632, 0.525, 0.9632, 0.525, 0.2868, 0.5565, 0.2868, 0.5565, 0.9632, 0.5565, 0.9632, 0.5565, 0.2868, 0.5565, 0.3077, 0.5565, 0.9423, 0.5565, 0.9423, 0.5565, 0.3077, 0.525, 0.3077, 0.525, 0.9423, 0.625, 0.5, 0.525, 0.4808, 0.5565, 0.482, 0.5565, 0.4708, 0.5565, 0.4493, 0.5565, 0.482, 0.525, 0.4808, 0.525, 0.7692, 0.5565, 0.768, 0.525, 0.8007, 0.525, 0.7819, 0.5565, 0.7792, 0.5565, 0.768, 0.625, 0.75, 0.5565, 0.8007, 0.525, 0.4808, 0.525, 0.4681, 0.525, 0.7819, 0.525, 0.7692, 0.5565, 0.4708, 0.5565, 0.482, 0.5565, 0.768, 0.5565, 0.7792, 0.525, 0.4681, 0.5565, 0.4708, 0.5565, 0.7792, 0.525, 0.7819, 0.625, 0.5, 0.875, 0.5, 0.875, 0.75, 0.625, 0.75, 0.375, 0.75, 0.375, 0.5, 0.375, 0.5, 0.375, 0.75, 0.875, 0.5, 0.875, 0.5, 0.875, 0.5, 0.875, 0.5, 0.625, 1.0, 0.625, 0.75, 0.625, 0.75, 0.625, 1.0, 0.375, 0.5, 0.625, 0.5, 0.625, 0.75, 0.375, 0.75, 0.625, 0.75, 0.625, 0.5, 0.625, 0.5, 0.625, 0.75, 0.625, 0.5, 0.625, 0.75, 0.625, 0.75, 0.625, 0.5, 0.375, 0.25, 0.625, 0.25, 0.625, 0.25, 0.375, 0.25, 0.625, 0.25, 0.375, 0.25, 0.375, 0.25, 0.625, 0.25, 0.625, 0.75, 0.375, 0.75, 0.375, 0.75, 0.625, 0.75, 0.375, 0.0, 0.625, 0.0, 0.625, 0.25, 0.375, 0.25, 0.625, 0.25, 0.625, 0.0, 0.625, 0.0, 0.625, 0.25, 0.375, 0.5, 0.625, 0.5, 0.625, 0.5, 0.375, 0.5, 0.875, 0.75, 0.875, 0.5, 0.875, 0.5, 0.875, 0.75, 0.625, 1.0, 0.625, 1.0, 0.625, 1.0, 0.625, 1.0, 0.125, 0.5, 0.125, 0.75, 0.125, 0.75, 0.125, 0.5, 0.625, 0.5, 0.625, 0.25, 0.625, 0.25, 0.625, 0.5, 0.625, 0.25, 0.375, 0.25, 0.375, 0.25, 0.625, 0.25, 0.375, 0.5, 0.625, 0.5, 0.625, 0.5, 0.375, 0.5, 0.625, 0.5, 0.625, 0.5, 0.625, 0.5, 0.625, 0.5, 0.625, 0.25, 0.625, 0.25, 0.625, 0.25, 0.625, 0.25, 0.375, 0.5, 0.375, 0.5, 0.375, 0.5, 0.375, 0.5, 0.625, 0.5, 0.625, 0.5, 0.625, 0.5, 0.625, 0.5, 0.625, 0.5, 0.625, 0.25, 0.625, 0.25, 0.625, 0.5, 0.875, 0.5, 0.625, 0.5, 0.625, 0.5, 0.875, 0.5, 0.625, 0.25, 0.625, 0.25, 0.625, 0.25, 0.625, 0.25, 0.625, 0.5, 0.375, 0.5, 0.375, 0.5, 0.625, 0.5, 0.125, 0.5, 0.125, 0.5, 0.125, 0.5, 0.125, 0.5])
me_cube_001.use_remesh_fix_poles = True
me_cube_001.use_remesh_preserve_attributes = False
me_cube_001.use_mirror_vertex_groups = False
me_cube_001.update()
me_cube_002 = bpy.data.meshes.new('Cube.002')
me_cube_002.from_pydata([(-0.02746, -1.0, -0.08383), (-0.02746, -1.0, 0.3132), (-0.02746, 0.07374, -0.08383), (-0.02746, 0.07374, 0.3132), (0.02746, -1.0, -0.08383), (0.02746, -1.0, 0.3132), (0.02746, 0.07374, -0.08383), (0.02746, 0.07374, 0.3132), (0.02746, -0.04419, 0.02849), (0.02746, -0.04419, 0.1996), (0.02746, -0.2153, 0.1996), (0.02746, -0.2153, 0.02848), (0.02746, -0.7219, 0.02849), (0.02746, -0.7219, 0.1996), (0.02746, -0.893, 0.1996), (0.02746, -0.893, 0.02848), (0.02746, -0.4871, 0.02849), (0.02746, -0.4871, 0.1996), (0.02746, -0.6583, 0.1996), (0.02746, -0.6583, 0.02848), (0.02746, -0.2667, 0.02849), (0.02746, -0.2667, 0.1996), (0.02746, -0.4378, 0.1996), (0.02746, -0.4378, 0.02848)], [], [(0, 1, 3, 2), (2, 3, 7, 6), (6, 7, 9, 8, 11, 4), (4, 5, 1, 0), (2, 6, 4, 0), (7, 3, 1, 5), (4, 11, 10, 21, 20, 23, 22, 17, 16, 19, 12, 15), (15, 12, 13, 14), (14, 13, 12, 19, 18, 17, 22, 21, 10, 9, 7, 5, 4, 15), (18, 19, 16, 17), (22, 23, 20, 21), (10, 11, 8, 9)])
me_cube_002.polygons.foreach_set('material_index', [1, 1, 1, 1, 1, 1, 1, 0, 1, 0, 0, 0])
_uv = me_cube_002.uv_layers.new(name='UVMap')
_uv.uv.foreach_set('vector', [0.375, 0.0, 0.625, 0.0, 0.625, 0.25, 0.375, 0.25, 0.375, 0.25, 0.625, 0.25, 0.625, 0.5, 0.375, 0.5, 0.375, 0.5, 0.625, 0.5, 0.5535, 0.5275, 0.4457, 0.5275, 0.4457, 0.5673, 0.375, 0.75, 0.375, 0.75, 0.625, 0.75, 0.625, 1.0, 0.375, 1.0, 0.125, 0.5, 0.375, 0.5, 0.375, 0.75, 0.125, 0.75, 0.625, 0.5, 0.875, 0.5, 0.875, 0.75, 0.625, 0.75, 0.375, 0.75, 0.4457, 0.5673, 0.5535, 0.5673, 0.5535, 0.5793, 0.4457, 0.5793, 0.4457, 0.6191, 0.5535, 0.6191, 0.5535, 0.6306, 0.4457, 0.6306, 0.4457, 0.6704, 0.4457, 0.6852, 0.4457, 0.7251, 0.01394, 0.1091, 0.2122, 0.1091, 0.2122, 0.8433, 0.01394, 0.8433, 0.5535, 0.7251, 0.5535, 0.6852, 0.4457, 0.6852, 0.4457, 0.6704, 0.5535, 0.6704, 0.5535, 0.6306, 0.5535, 0.6191, 0.5535, 0.5793, 0.5535, 0.5673, 0.5535, 0.5275, 0.625, 0.5, 0.625, 0.75, 0.375, 0.75, 0.4457, 0.7251, 0.2742, 0.8689, 0.2742, 0.08868, 0.4849, 0.08869, 0.4849, 0.8689, 0.5055, 0.9678, 0.5055, 0.1199, 0.7344, 0.1199, 0.7344, 0.9678, 0.7596, 0.9484, 0.7596, 0.1134, 0.9851, 0.1134, 0.9851, 0.9484])
me_cube_002.materials.append(mat_icons)
me_cube_002.materials.append(mat_material)
me_cube_002.use_remesh_fix_poles = True
me_cube_002.use_remesh_preserve_attributes = False
me_cube_002.use_mirror_vertex_groups = False
me_cube_002.update()
me_cube_003 = bpy.data.meshes.new('Cube.003')
me_cube_003.from_pydata([(-0.07666, -0.07666, -0.07666), (-0.07666, -0.07666, 0.07666), (-0.07666, 0.07666, -0.07666), (-0.07666, 0.07666, 0.07666), (0.07666, -0.07666, -0.07666), (0.07666, -0.07666, 0.07666), (0.07666, 0.07666, -0.07666), (0.07666, 0.07666, 0.07666)], [], [(0, 1, 3, 2), (2, 3, 7, 6), (6, 7, 5, 4), (4, 5, 1, 0), (2, 6, 4, 0), (7, 3, 1, 5)])
_uv = me_cube_003.uv_layers.new(name='UVMap')
_uv.uv.foreach_set('vector', [0.375, 0.0, 0.625, 0.0, 0.625, 0.25, 0.375, 0.25, 0.375, 0.25, 0.625, 0.25, 0.625, 0.5, 0.375, 0.5, 0.375, 0.5, 0.625, 0.5, 0.625, 0.75, 0.375, 0.75, 0.375, 0.75, 0.625, 0.75, 0.625, 1.0, 0.375, 1.0, 0.125, 0.5, 0.375, 0.5, 0.375, 0.75, 0.125, 0.75, 0.625, 0.5, 0.875, 0.5, 0.875, 0.75, 0.625, 0.75])
me_cube_003.use_remesh_fix_poles = True
me_cube_003.use_remesh_preserve_attributes = False
me_cube_003.use_mirror_vertex_groups = False
me_cube_003.update()
me_plane_003 = bpy.data.meshes.new('Plane.003')
me_plane_003.from_pydata([(-2.007, 4.527, -6.7), (0.9214, 4.866, -6.7), (-2.007, 4.527, 6.7), (0.9214, 4.866, 6.7), (2.007, -4.527, -6.7), (2.007, -4.527, 6.7), (-0.9214, -4.866, -6.7), (-0.9214, -4.866, 6.7)], [], [(3, 1, 0, 2), (5, 7, 6, 4), (3, 2, 7, 5), (1, 3, 5, 4), (0, 1, 4, 6), (2, 0, 6, 7)])
_uv = me_plane_003.uv_layers.new(name='UVMap')
_uv.uv.foreach_set('vector', [0.0, 0.0, 0.0, 0.0, 0.0, 0.0, 0.0, 0.0, 0.0, 0.0, 0.0, 0.0, 0.0, 0.0, 0.0, 0.0, 0.0, 0.0, 0.0, 0.0, 0.0, 0.0, 0.0, 0.0, 0.0, 0.0, 0.0, 0.0, 0.0, 0.0, 0.0, 0.0, 0.0, 0.0, 0.0, 0.0, 0.0, 0.0, 0.0, 0.0, 0.0, 0.0, 0.0, 0.0, 0.0, 0.0, 0.0, 0.0])
me_plane_003.use_remesh_fix_poles = True
me_plane_003.use_remesh_preserve_attributes = False
me_plane_003.use_mirror_vertex_groups = False
me_plane_003.update()

# ---- objects
ob_gear_001 = bpy.data.objects.new('Gear.001', me_circle)
ob_gearbox = bpy.data.objects.new('GearBox', me_cube_001)
ob_gear_002 = bpy.data.objects.new('Gear.002', me_circle)
ob_gear_004 = bpy.data.objects.new('Gear.004', me_circle)
ob_gear_005 = bpy.data.objects.new('Gear.005', me_circle)
ob_clue = bpy.data.objects.new('Clue', me_cube_002)
ob_button_001 = bpy.data.objects.new('Button.001', me_cube_003)
ob_button_002 = bpy.data.objects.new('Button.002', me_cube_003)
ob_button_003 = bpy.data.objects.new('Button.003', me_cube_003)
ob_button_004 = bpy.data.objects.new('Button.004', me_cube_003)
ob_door = bpy.data.objects.new('Door', me_plane_003)

# ---- transforms, parenting, visibility, modifiers, constraints
ob_gear_001.location = (-0.8554, -0.05989, 1.304)
ob_gear_001.lineart.crease_threshold = 0.0
ob_gearbox.location = (-0.7255, -0.008839, 1.164)
ob_gearbox.lineart.crease_threshold = 0.0
ob_gear_002.location = (-0.00885, -0.05989, 1.304)
ob_gear_002.lineart.crease_threshold = 0.0
ob_gear_004.location = (0.8546, -0.05989, 1.304)
ob_gear_004.lineart.crease_threshold = 0.0
ob_gear_005.location = (1.66, -0.05989, 1.304)
ob_gear_005.lineart.crease_threshold = 0.0
ob_clue.location = (-1.879, -1.817, 1.919)
ob_clue.lineart.crease_threshold = 0.0
ob_button_001.location = (-0.8596, -0.1885, 1.196)
ob_button_001.lineart.crease_threshold = 0.0
ob_button_002.location = (0.01117, -0.1885, 1.196)
ob_button_002.lineart.crease_threshold = 0.0
ob_button_003.location = (0.9033, -0.1885, 1.196)
ob_button_003.lineart.crease_threshold = 0.0
ob_button_004.location = (1.681, -0.1885, 1.196)
ob_button_004.lineart.crease_threshold = 0.0
ob_door.location = (-3.523, -7.585, 6.601)
ob_door.rotation_euler = (0.0, -0.0, -0.1183)
ob_door.lineart.crease_threshold = 0.0

# ---- collection membership
col_collection.objects.link(ob_gear_001)
col_collection.objects.link(ob_gearbox)
col_collection.objects.link(ob_gear_002)
col_collection.objects.link(ob_gear_004)
col_collection.objects.link(ob_gear_005)
col_collection.objects.link(ob_clue)
col_collection.objects.link(ob_button_001)
col_collection.objects.link(ob_button_002)
col_collection.objects.link(ob_button_003)
col_collection.objects.link(ob_button_004)
col_collection.objects.link(ob_door)

# ---- scene / render settings (as saved in the file)
scene.frame_start = 1; scene.frame_end = 250; scene.frame_set(1)
scene.render.engine = 'BLENDER_EEVEE_NEXT'
scene.cycles.use_denoising = False
scene.cycles.samples = 128
scene.cycles.sampling_pattern = 'TABULATED_SOBOL'
scene.cycles.use_adaptive_sampling = False
scene.cycles.use_light_tree = False
scene.view_settings.view_transform = 'Filmic'
bpy.context.view_layer.update()

# ---- added for rendering (the .blend has no active camera and no usable light): camera, sun
cam_auto = bpy.data.cameras.new('AutoCamera')
cam_auto.lens = 50.0
cam_auto.sensor_width = 36.0
cam_auto.clip_end = 1000.0
ob_auto_camera = bpy.data.objects.new('AutoCamera', cam_auto)
scene.collection.objects.link(ob_auto_camera)
ob_auto_camera.location = (17.2549, -28.9468, 21.9454)
ob_auto_camera.rotation_euler = (1.09748, -7.21219e-08, 0.694738)
scene.camera = ob_auto_camera
light_auto_sun = bpy.data.lights.new('AutoSun', 'SUN')
light_auto_sun.energy = 3.0
light_auto_sun.angle = 0.0523599
ob_auto_sun = bpy.data.objects.new('AutoSun', light_auto_sun)
scene.collection.objects.link(ob_auto_sun)
ob_auto_sun.rotation_euler = (0.872665, 0.174533, 0.523599)
bpy.context.view_layer.update()

